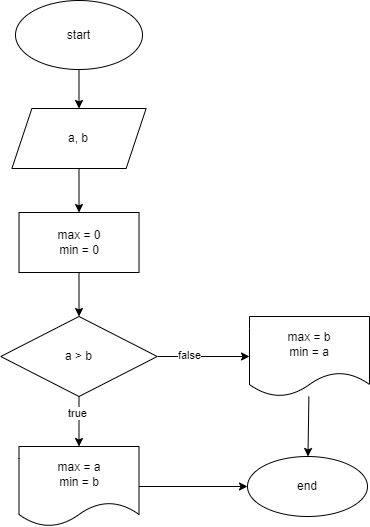

The diagram above was exported from draw.io. Its source (the exported page's mxGraphModel, read from the mxfile embedded in the PNG):
<mxGraphModel dx="1177" dy="454" grid="0" gridSize="10" guides="1" tooltips="1" connect="1" arrows="1" fold="1" page="0" pageScale="1" pageWidth="827" pageHeight="1169" math="0" shadow="0">
  <root>
    <mxCell id="0" />
    <mxCell id="1" parent="0" />
    <mxCell id="4" value="" style="edgeStyle=none;html=1;" parent="1" source="2" target="3" edge="1">
      <mxGeometry relative="1" as="geometry" />
    </mxCell>
    <mxCell id="2" value="start" style="ellipse;whiteSpace=wrap;html=1;" parent="1" vertex="1">
      <mxGeometry x="288" y="24" width="127" height="69" as="geometry" />
    </mxCell>
    <mxCell id="9" value="" style="edgeStyle=none;html=1;" parent="1" source="3" target="8" edge="1">
      <mxGeometry relative="1" as="geometry" />
    </mxCell>
    <mxCell id="3" value="a, b" style="shape=parallelogram;perimeter=parallelogramPerimeter;whiteSpace=wrap;html=1;fixedSize=1;" parent="1" vertex="1">
      <mxGeometry x="284.38" y="132" width="134.25" height="60" as="geometry" />
    </mxCell>
    <mxCell id="12" value="" style="edgeStyle=none;html=1;" parent="1" source="5" target="17" edge="1">
      <mxGeometry relative="1" as="geometry">
        <mxPoint x="351.5050000000001" y="478" as="targetPoint" />
      </mxGeometry>
    </mxCell>
    <mxCell id="13" value="true" style="edgeLabel;html=1;align=center;verticalAlign=middle;resizable=0;points=[];" parent="12" vertex="1" connectable="0">
      <mxGeometry x="-0.3111" y="-2" relative="1" as="geometry">
        <mxPoint as="offset" />
      </mxGeometry>
    </mxCell>
    <mxCell id="15" value="" style="edgeStyle=none;html=1;" parent="1" source="5" target="19" edge="1">
      <mxGeometry relative="1" as="geometry">
        <mxPoint x="542.0049999999999" y="380" as="targetPoint" />
      </mxGeometry>
    </mxCell>
    <mxCell id="16" value="false" style="edgeLabel;html=1;align=center;verticalAlign=middle;resizable=0;points=[];" parent="15" vertex="1" connectable="0">
      <mxGeometry x="-0.303" y="2" relative="1" as="geometry">
        <mxPoint as="offset" />
      </mxGeometry>
    </mxCell>
    <mxCell id="5" value="a &amp;gt; b" style="rhombus;whiteSpace=wrap;html=1;" parent="1" vertex="1">
      <mxGeometry x="273.25" y="340" width="156.51" height="80" as="geometry" />
    </mxCell>
    <mxCell id="10" value="" style="edgeStyle=none;html=1;" parent="1" source="8" target="5" edge="1">
      <mxGeometry relative="1" as="geometry" />
    </mxCell>
    <mxCell id="8" value="max = 0&lt;br&gt;min = 0" style="whiteSpace=wrap;html=1;" parent="1" vertex="1">
      <mxGeometry x="291.505" y="236" width="120" height="60" as="geometry" />
    </mxCell>
    <mxCell id="22" style="edgeStyle=none;html=1;entryX=0;entryY=0.5;entryDx=0;entryDy=0;" edge="1" parent="1" source="17" target="20">
      <mxGeometry relative="1" as="geometry" />
    </mxCell>
    <mxCell id="17" value="max = a&lt;br&gt;min = b" style="shape=document;whiteSpace=wrap;html=1;boundedLbl=1;" parent="1" vertex="1">
      <mxGeometry x="291.5" y="470" width="120" height="80" as="geometry" />
    </mxCell>
    <mxCell id="21" value="" style="edgeStyle=none;html=1;" edge="1" parent="1" source="19" target="20">
      <mxGeometry relative="1" as="geometry" />
    </mxCell>
    <mxCell id="19" value="max = b&lt;br&gt;min = a" style="shape=document;whiteSpace=wrap;html=1;boundedLbl=1;" parent="1" vertex="1">
      <mxGeometry x="522.0049999999999" y="340" width="120" height="80" as="geometry" />
    </mxCell>
    <mxCell id="20" value="end" style="ellipse;whiteSpace=wrap;html=1;" vertex="1" parent="1">
      <mxGeometry x="520.0049999999999" y="480" width="120" height="60" as="geometry" />
    </mxCell>
  </root>
</mxGraphModel>